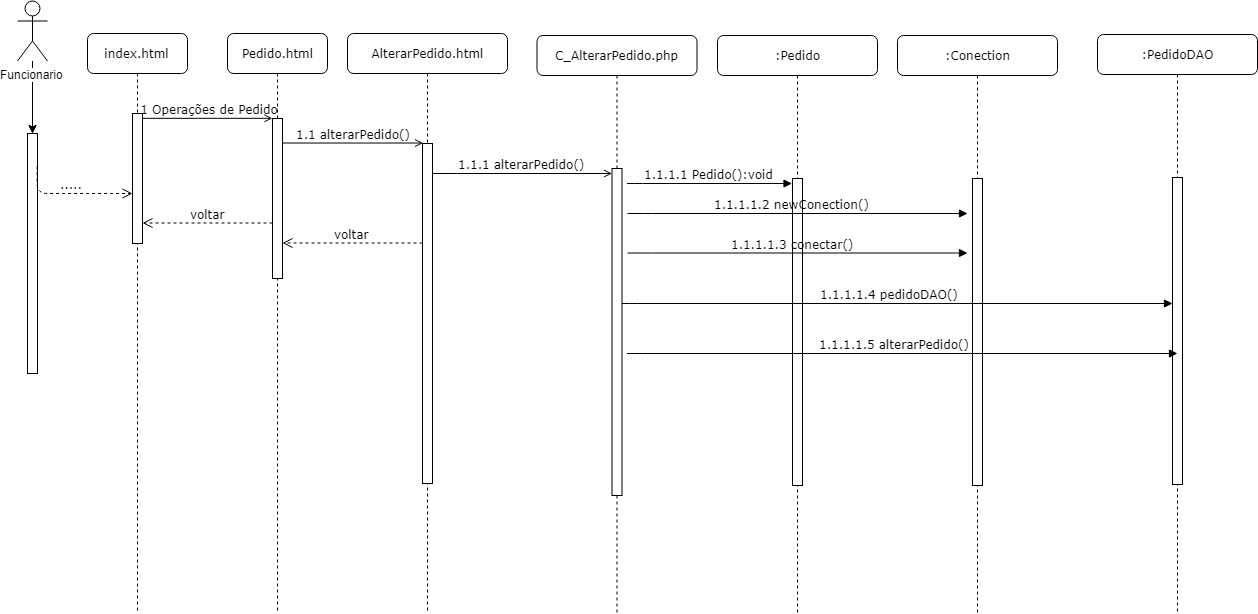

The diagram above was exported from draw.io. Its source (the exported page's mxGraphModel, read from the mxfile embedded in the PNG):
<mxGraphModel dx="988" dy="474" grid="1" gridSize="10" guides="1" tooltips="1" connect="1" arrows="1" fold="1" page="1" pageScale="1" pageWidth="1100" pageHeight="850" background="#ffffff" math="0" shadow="0">
  <root>
    <mxCell id="0" />
    <mxCell id="1" parent="0" />
    <mxCell id="7baba1c4bc27f4b0-2" value="Pedido.html" style="shape=umlLifeline;perimeter=lifelinePerimeter;whiteSpace=wrap;html=1;container=1;collapsible=0;recursiveResize=0;outlineConnect=0;rounded=1;shadow=0;comic=0;labelBackgroundColor=none;strokeColor=#000000;strokeWidth=1;fillColor=#FFFFFF;fontFamily=Verdana;fontSize=12;fontColor=#000000;align=center;" parent="1" vertex="1">
      <mxGeometry x="240" y="80" width="100" height="580" as="geometry" />
    </mxCell>
    <mxCell id="7baba1c4bc27f4b0-10" value="" style="html=1;points=[];perimeter=orthogonalPerimeter;rounded=0;shadow=0;comic=0;labelBackgroundColor=none;strokeColor=#000000;strokeWidth=1;fillColor=#FFFFFF;fontFamily=Verdana;fontSize=12;fontColor=#000000;align=center;" parent="7baba1c4bc27f4b0-2" vertex="1">
      <mxGeometry x="45" y="85" width="10" height="160" as="geometry" />
    </mxCell>
    <mxCell id="7baba1c4bc27f4b0-3" value="AlterarPedido.html" style="shape=umlLifeline;perimeter=lifelinePerimeter;whiteSpace=wrap;html=1;container=1;collapsible=0;recursiveResize=0;outlineConnect=0;rounded=1;shadow=0;comic=0;labelBackgroundColor=none;strokeColor=#000000;strokeWidth=1;fillColor=#FFFFFF;fontFamily=Verdana;fontSize=12;fontColor=#000000;align=center;" parent="1" vertex="1">
      <mxGeometry x="360" y="80" width="160" height="578" as="geometry" />
    </mxCell>
    <mxCell id="7baba1c4bc27f4b0-13" value="" style="html=1;points=[];perimeter=orthogonalPerimeter;rounded=0;shadow=0;comic=0;labelBackgroundColor=none;strokeColor=#000000;strokeWidth=1;fillColor=#FFFFFF;fontFamily=Verdana;fontSize=12;fontColor=#000000;align=center;" parent="7baba1c4bc27f4b0-3" vertex="1">
      <mxGeometry x="75" y="110" width="10" height="340" as="geometry" />
    </mxCell>
    <mxCell id="7baba1c4bc27f4b0-8" value="index.html" style="shape=umlLifeline;perimeter=lifelinePerimeter;whiteSpace=wrap;html=1;container=1;collapsible=0;recursiveResize=0;outlineConnect=0;rounded=1;shadow=0;comic=0;labelBackgroundColor=none;strokeColor=#000000;strokeWidth=1;fillColor=#FFFFFF;fontFamily=Verdana;fontSize=12;fontColor=#000000;align=center;" parent="1" vertex="1">
      <mxGeometry x="100" y="80" width="100" height="580" as="geometry" />
    </mxCell>
    <mxCell id="7baba1c4bc27f4b0-9" value="" style="html=1;points=[];perimeter=orthogonalPerimeter;rounded=0;shadow=0;comic=0;labelBackgroundColor=none;strokeColor=#000000;strokeWidth=1;fillColor=#FFFFFF;fontFamily=Verdana;fontSize=12;fontColor=#000000;align=center;" parent="7baba1c4bc27f4b0-8" vertex="1">
      <mxGeometry x="45" y="80" width="10" height="130" as="geometry" />
    </mxCell>
    <mxCell id="7baba1c4bc27f4b0-17" value="1.1.1 alterarP&lt;span&gt;edido&lt;/span&gt;()&lt;br&gt;" style="html=1;verticalAlign=bottom;endArrow=open;labelBackgroundColor=none;fontFamily=Verdana;fontSize=12;edgeStyle=elbowEdgeStyle;elbow=vertical;endFill=0;" parent="1" source="7baba1c4bc27f4b0-13" target="bYNLMvteOs6NzIEqrA_D-2" edge="1">
      <mxGeometry relative="1" as="geometry">
        <mxPoint x="510" y="220" as="sourcePoint" />
        <Array as="points">
          <mxPoint x="460" y="220" />
        </Array>
        <mxPoint x="610" y="220" as="targetPoint" />
      </mxGeometry>
    </mxCell>
    <mxCell id="7baba1c4bc27f4b0-11" value="&amp;nbsp;1 Operações de Pedido" style="html=1;verticalAlign=bottom;endArrow=open;entryX=0;entryY=0;labelBackgroundColor=none;fontFamily=Verdana;fontSize=12;edgeStyle=elbowEdgeStyle;elbow=vertical;endFill=0;" parent="1" source="7baba1c4bc27f4b0-9" target="7baba1c4bc27f4b0-10" edge="1">
      <mxGeometry relative="1" as="geometry">
        <mxPoint x="220" y="190" as="sourcePoint" />
      </mxGeometry>
    </mxCell>
    <mxCell id="7baba1c4bc27f4b0-14" value="1.1 a&lt;span&gt;lterar&lt;/span&gt;&lt;span&gt;Pedido&lt;/span&gt;()" style="html=1;verticalAlign=bottom;endArrow=open;entryX=0;entryY=0;labelBackgroundColor=none;fontFamily=Verdana;fontSize=12;edgeStyle=elbowEdgeStyle;elbow=vertical;endFill=0;" parent="1" source="7baba1c4bc27f4b0-10" target="7baba1c4bc27f4b0-13" edge="1">
      <mxGeometry relative="1" as="geometry">
        <mxPoint x="370" y="200" as="sourcePoint" />
      </mxGeometry>
    </mxCell>
    <mxCell id="JnsLXF5jlQ2CHozRDcdP-46" value="" style="edgeStyle=orthogonalEdgeStyle;rounded=0;html=1;jettySize=auto;orthogonalLoop=1;" parent="1" source="JnsLXF5jlQ2CHozRDcdP-1" target="JnsLXF5jlQ2CHozRDcdP-2" edge="1">
      <mxGeometry relative="1" as="geometry" />
    </mxCell>
    <mxCell id="JnsLXF5jlQ2CHozRDcdP-47" value="" style="edgeStyle=orthogonalEdgeStyle;rounded=0;html=1;jettySize=auto;orthogonalLoop=1;" parent="1" source="JnsLXF5jlQ2CHozRDcdP-1" target="JnsLXF5jlQ2CHozRDcdP-2" edge="1">
      <mxGeometry relative="1" as="geometry" />
    </mxCell>
    <mxCell id="JnsLXF5jlQ2CHozRDcdP-1" value="Funcionario" style="shape=umlActor;verticalLabelPosition=bottom;labelBackgroundColor=#ffffff;verticalAlign=top;html=1;outlineConnect=0;" parent="1" vertex="1">
      <mxGeometry x="30" y="47.5" width="30" height="60" as="geometry" />
    </mxCell>
    <mxCell id="JnsLXF5jlQ2CHozRDcdP-2" value="" style="html=1;points=[];perimeter=orthogonalPerimeter;rounded=0;shadow=0;comic=0;labelBackgroundColor=none;strokeColor=#000000;strokeWidth=1;fillColor=#FFFFFF;fontFamily=Verdana;fontSize=12;fontColor=#000000;align=center;" parent="1" vertex="1">
      <mxGeometry x="40" y="180" width="10" height="240" as="geometry" />
    </mxCell>
    <mxCell id="JnsLXF5jlQ2CHozRDcdP-3" value="....." style="html=1;verticalAlign=bottom;endArrow=open;dashed=1;endSize=8;labelBackgroundColor=none;fontFamily=Verdana;fontSize=12;edgeStyle=elbowEdgeStyle;elbow=vertical;exitX=1;exitY=0.136;exitPerimeter=0;" parent="1" source="JnsLXF5jlQ2CHozRDcdP-2" target="7baba1c4bc27f4b0-9" edge="1">
      <mxGeometry relative="1" as="geometry">
        <mxPoint x="140" y="230" as="targetPoint" />
        <Array as="points">
          <mxPoint x="120" y="240" />
          <mxPoint x="185" y="269.5" />
        </Array>
        <mxPoint x="210" y="269.5" as="sourcePoint" />
      </mxGeometry>
    </mxCell>
    <mxCell id="JnsLXF5jlQ2CHozRDcdP-10" value="voltar" style="html=1;verticalAlign=bottom;endArrow=open;dashed=1;endSize=8;labelBackgroundColor=none;fontFamily=Verdana;fontSize=12;edgeStyle=elbowEdgeStyle;elbow=vertical;" parent="1" edge="1">
      <mxGeometry relative="1" as="geometry">
        <mxPoint x="155" y="269.5" as="targetPoint" />
        <Array as="points">
          <mxPoint x="230" y="269.5" />
          <mxPoint x="260" y="269.5" />
        </Array>
        <mxPoint x="285" y="269.5" as="sourcePoint" />
      </mxGeometry>
    </mxCell>
    <mxCell id="JnsLXF5jlQ2CHozRDcdP-11" value="voltar" style="html=1;verticalAlign=bottom;endArrow=open;dashed=1;endSize=8;labelBackgroundColor=none;fontFamily=Verdana;fontSize=12;edgeStyle=elbowEdgeStyle;elbow=vertical;" parent="1" edge="1">
      <mxGeometry relative="1" as="geometry">
        <mxPoint x="295" y="289.5" as="targetPoint" />
        <Array as="points">
          <mxPoint x="395" y="289.5" />
          <mxPoint x="380" y="289.5" />
          <mxPoint x="410" y="289.5" />
        </Array>
        <mxPoint x="435" y="289.5" as="sourcePoint" />
      </mxGeometry>
    </mxCell>
    <mxCell id="bYNLMvteOs6NzIEqrA_D-1" value="&lt;span&gt;C_&lt;/span&gt;Alterar&lt;span&gt;Pedido.php&lt;/span&gt;&lt;br&gt;" style="shape=umlLifeline;perimeter=lifelinePerimeter;whiteSpace=wrap;html=1;container=1;collapsible=0;recursiveResize=0;outlineConnect=0;rounded=1;shadow=0;comic=0;labelBackgroundColor=none;strokeColor=#000000;strokeWidth=1;fillColor=#FFFFFF;fontFamily=Verdana;fontSize=12;fontColor=#000000;align=center;" parent="1" vertex="1">
      <mxGeometry x="549.5" y="82" width="160" height="578" as="geometry" />
    </mxCell>
    <mxCell id="bYNLMvteOs6NzIEqrA_D-2" value="" style="html=1;points=[];perimeter=orthogonalPerimeter;rounded=0;shadow=0;comic=0;labelBackgroundColor=none;strokeColor=#000000;strokeWidth=1;fillColor=#FFFFFF;fontFamily=Verdana;fontSize=12;fontColor=#000000;align=center;" parent="bYNLMvteOs6NzIEqrA_D-1" vertex="1">
      <mxGeometry x="75" y="133" width="10" height="327" as="geometry" />
    </mxCell>
    <mxCell id="bYNLMvteOs6NzIEqrA_D-3" value=":Pedido&lt;br&gt;" style="shape=umlLifeline;perimeter=lifelinePerimeter;whiteSpace=wrap;html=1;container=1;collapsible=0;recursiveResize=0;outlineConnect=0;rounded=1;shadow=0;comic=0;labelBackgroundColor=none;strokeColor=#000000;strokeWidth=1;fillColor=#FFFFFF;fontFamily=Verdana;fontSize=12;fontColor=#000000;align=center;" parent="1" vertex="1">
      <mxGeometry x="730" y="82" width="160" height="578" as="geometry" />
    </mxCell>
    <mxCell id="bYNLMvteOs6NzIEqrA_D-4" value="" style="html=1;points=[];perimeter=orthogonalPerimeter;rounded=0;shadow=0;comic=0;labelBackgroundColor=none;strokeColor=#000000;strokeWidth=1;fillColor=#FFFFFF;fontFamily=Verdana;fontSize=12;fontColor=#000000;align=center;" parent="bYNLMvteOs6NzIEqrA_D-3" vertex="1">
      <mxGeometry x="75" y="143" width="10" height="307" as="geometry" />
    </mxCell>
    <mxCell id="bYNLMvteOs6NzIEqrA_D-5" value="1.1.1.1 Pedido():void&lt;br&gt;" style="html=1;verticalAlign=bottom;endArrow=block;labelBackgroundColor=none;fontFamily=Verdana;fontSize=12;edgeStyle=elbowEdgeStyle;elbow=vertical;" parent="1" edge="1">
      <mxGeometry relative="1" as="geometry">
        <mxPoint x="639.5" y="230" as="sourcePoint" />
        <Array as="points">
          <mxPoint x="654.5" y="230" />
        </Array>
        <mxPoint x="804.5000000000002" y="230" as="targetPoint" />
      </mxGeometry>
    </mxCell>
    <mxCell id="roKO5xkevdAOsud61_3_-6" value=":Conection&lt;br&gt;" style="shape=umlLifeline;perimeter=lifelinePerimeter;whiteSpace=wrap;html=1;container=1;collapsible=0;recursiveResize=0;outlineConnect=0;rounded=1;shadow=0;comic=0;labelBackgroundColor=none;strokeColor=#000000;strokeWidth=1;fillColor=#FFFFFF;fontFamily=Verdana;fontSize=12;fontColor=#000000;align=center;" vertex="1" parent="1">
      <mxGeometry x="910" y="82" width="160" height="578" as="geometry" />
    </mxCell>
    <mxCell id="roKO5xkevdAOsud61_3_-7" value="" style="html=1;points=[];perimeter=orthogonalPerimeter;rounded=0;shadow=0;comic=0;labelBackgroundColor=none;strokeColor=#000000;strokeWidth=1;fillColor=#FFFFFF;fontFamily=Verdana;fontSize=12;fontColor=#000000;align=center;" vertex="1" parent="roKO5xkevdAOsud61_3_-6">
      <mxGeometry x="75" y="143" width="10" height="307" as="geometry" />
    </mxCell>
    <mxCell id="roKO5xkevdAOsud61_3_-9" value=":PedidoDAO&lt;br&gt;" style="shape=umlLifeline;perimeter=lifelinePerimeter;whiteSpace=wrap;html=1;container=1;collapsible=0;recursiveResize=0;outlineConnect=0;rounded=1;shadow=0;comic=0;labelBackgroundColor=none;strokeColor=#000000;strokeWidth=1;fillColor=#FFFFFF;fontFamily=Verdana;fontSize=12;fontColor=#000000;align=center;" vertex="1" parent="1">
      <mxGeometry x="1110" y="81" width="160" height="578" as="geometry" />
    </mxCell>
    <mxCell id="roKO5xkevdAOsud61_3_-10" value="" style="html=1;points=[];perimeter=orthogonalPerimeter;rounded=0;shadow=0;comic=0;labelBackgroundColor=none;strokeColor=#000000;strokeWidth=1;fillColor=#FFFFFF;fontFamily=Verdana;fontSize=12;fontColor=#000000;align=center;" vertex="1" parent="roKO5xkevdAOsud61_3_-9">
      <mxGeometry x="75" y="143" width="10" height="307" as="geometry" />
    </mxCell>
    <mxCell id="roKO5xkevdAOsud61_3_-15" value="1.1.1.1.3 conectar()&lt;br&gt;" style="html=1;verticalAlign=bottom;endArrow=block;labelBackgroundColor=none;fontFamily=Verdana;fontSize=12;edgeStyle=elbowEdgeStyle;elbow=vertical;" edge="1" parent="1">
      <mxGeometry x="-0.0303" relative="1" as="geometry">
        <mxPoint x="640" y="299.5" as="sourcePoint" />
        <Array as="points">
          <mxPoint x="655" y="299.5" />
        </Array>
        <mxPoint x="980" y="299.5" as="targetPoint" />
        <mxPoint as="offset" />
      </mxGeometry>
    </mxCell>
    <mxCell id="roKO5xkevdAOsud61_3_-16" value="1.1.1.1.2 newConection()&lt;br&gt;" style="html=1;verticalAlign=bottom;endArrow=block;labelBackgroundColor=none;fontFamily=Verdana;fontSize=12;edgeStyle=elbowEdgeStyle;elbow=vertical;" edge="1" parent="1">
      <mxGeometry x="-0.0303" relative="1" as="geometry">
        <mxPoint x="640" y="260" as="sourcePoint" />
        <Array as="points">
          <mxPoint x="655" y="260" />
        </Array>
        <mxPoint x="980" y="260" as="targetPoint" />
        <mxPoint as="offset" />
      </mxGeometry>
    </mxCell>
    <mxCell id="roKO5xkevdAOsud61_3_-17" value="1.1.1.1.4 pedidoDAO()&lt;br&gt;" style="html=1;verticalAlign=bottom;endArrow=block;labelBackgroundColor=none;fontFamily=Verdana;fontSize=12;edgeStyle=elbowEdgeStyle;elbow=vertical;" edge="1" parent="1" target="roKO5xkevdAOsud61_3_-10">
      <mxGeometry x="-0.0303" relative="1" as="geometry">
        <mxPoint x="634.5" y="350" as="sourcePoint" />
        <Array as="points">
          <mxPoint x="649.5" y="350" />
        </Array>
        <mxPoint x="799.5000000000002" y="350" as="targetPoint" />
        <mxPoint as="offset" />
      </mxGeometry>
    </mxCell>
    <mxCell id="roKO5xkevdAOsud61_3_-18" value="1.1.1.1.5 alterar&lt;span&gt;Pedido&lt;/span&gt;()&lt;br&gt;" style="html=1;verticalAlign=bottom;endArrow=block;labelBackgroundColor=none;fontFamily=Verdana;fontSize=12;edgeStyle=elbowEdgeStyle;elbow=vertical;" edge="1" parent="1">
      <mxGeometry x="-0.0303" relative="1" as="geometry">
        <mxPoint x="639.5000000000002" y="400" as="sourcePoint" />
        <Array as="points">
          <mxPoint x="654.5" y="400" />
        </Array>
        <mxPoint x="1190" y="400" as="targetPoint" />
        <mxPoint as="offset" />
      </mxGeometry>
    </mxCell>
  </root>
</mxGraphModel>